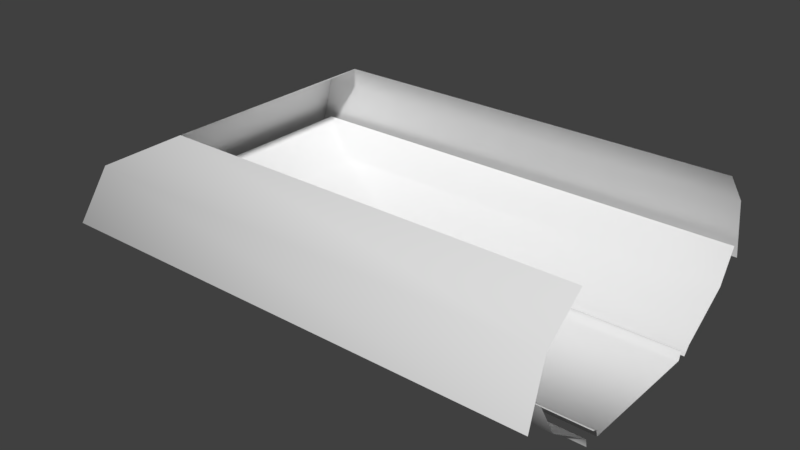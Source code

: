 # Source: Stadium.blend  (saved by Blender 2.77.0; exported with 4.5.12 LTS)
import bpy
from mathutils import Matrix  # noqa: F401  (used for matrix-valued properties, if any)

bpy.ops.wm.read_factory_settings(use_empty=True)
scene = bpy.context.scene
scene.name = 'Scene'

# ---- collections
col_collection_1 = bpy.data.collections.new('Collection 1'); scene.collection.children.link(col_collection_1)

# ---- world
world_world = bpy.data.worlds.new('World'); scene.world = world_world
world_world.color = (0.05088, 0.05088, 0.05088)
world_world.use_sun_shadow = False
world_world.sun_shadow_jitter_overblur = 0.0
world_world.cycles.sampling_method = 'MANUAL'

# ---- meshes
me_stadium = bpy.data.meshes.new('Stadium')
me_stadium.from_pydata([(554.1, 253.0, 0.0), (-553.4, 253.0, 0.0), (554.1, -253.0, 0.0), (-553.4, -253.0, 0.0), (554.1, 261.2, 28.51), (-571.3, 261.2, 28.51), (554.1, -261.2, 28.51), (-571.3, -261.2, 28.51), (554.1, 317.5, 28.51), (-694.5, 317.5, 28.51), (554.1, -317.5, 28.51), (-694.5, -317.5, 28.51), (554.1, 506.2, 160.4), (-1107.0, 506.2, 160.4), (554.1, -506.2, 160.4), (-1107.0, -506.2, 160.4), (554.1, 575.2, 285.9), (-1258.0, 575.2, 285.9), (554.1, -575.2, 285.9), (-1258.0, -575.2, 285.9), (-1107.0, 506.2, 160.4), (-1258.0, 575.2, 285.9), (554.1, -575.2, 285.9), (-1258.0, -575.2, 285.9), (554.1, 613.2, 226.6), (-1341.0, 613.2, 226.6), (-1341.0, 613.2, 226.6), (554.1, -632.2, 226.6), (-1341.0, -632.2, 226.6), (554.1, 571.4, 453.2), (-1250.0, 571.4, 453.2), (-1250.0, 571.4, 453.2), (554.1, -569.4, 453.2), (-1250.0, -569.4, 453.2), (554.1, 467.4, 577.3), (-1022.0, 467.4, 577.3), (-1022.0, 467.4, 577.3), (554.1, -413.5, 577.3), (-1022.0, -413.5, 577.3), (549.7, 302.9, -10.22), (-665.8, 302.9, -10.22), (-665.8, -302.9, -10.22), (549.7, -302.9, -10.22), (549.7, 270.5, 27.79), (-591.3, 270.5, 27.79), (549.7, -270.5, 27.79), (-591.3, -270.5, 27.79)], [(21, 23), (23, 22), (20, 21)], [(0, 1, 3, 2), (2, 3, 7, 6), (3, 1, 5, 7), (1, 0, 4, 5), (9, 11, 41, 40), (10, 11, 15, 14), (11, 9, 13, 15), (9, 8, 12, 13), (14, 15, 19, 18), (15, 13, 17, 19), (13, 12, 16, 17), (27, 28, 33, 32), (28, 26, 31, 33), (25, 24, 29, 30), (32, 33, 38, 37), (33, 31, 36, 38), (30, 29, 34, 35), (11, 10, 42, 41), (8, 9, 40, 39), (6, 7, 46, 45), (7, 5, 44, 46), (5, 4, 43, 44)])
me_stadium.polygons.foreach_set('use_smooth', [True] * 22)
me_stadium.use_remesh_preserve_volume = False
me_stadium.use_remesh_preserve_attributes = False
me_stadium.use_mirror_vertex_groups = False
me_stadium.update()

# ---- objects
ob_stadium = bpy.data.objects.new('Stadium', me_stadium)

# ---- transforms, parenting, visibility, modifiers, constraints
ob_stadium.location = (0.0, 0.0, 0.0)
ob_stadium.lineart.crease_threshold = 0.0

# ---- collection membership
col_collection_1.objects.link(ob_stadium)

# ---- scene / render settings (as saved in the file)
scene.frame_start = 1; scene.frame_end = 250; scene.frame_set(1)
scene.render.engine = 'BLENDER_EEVEE_NEXT'
scene.render.resolution_percentage = 50
scene.render.dither_intensity = 0.0
scene.cycles.use_denoising = False
scene.cycles.samples = 128
scene.cycles.sampling_pattern = 'TABULATED_SOBOL'
scene.cycles.light_sampling_threshold = 0.0
scene.cycles.use_adaptive_sampling = False
scene.cycles.use_light_tree = False
scene.cycles.blur_glossy = 0.0
scene.cycles.sample_clamp_indirect = 0.0
scene.view_settings.view_transform = 'Standard'
bpy.context.view_layer.update()

# ---- added for rendering (the .blend has no active camera and no usable light): camera, sun
cam_auto = bpy.data.cameras.new('AutoCamera')
cam_auto.lens = 50.0
cam_auto.sensor_width = 36.0
cam_auto.clip_end = 38038.5
ob_auto_camera = bpy.data.objects.new('AutoCamera', cam_auto)
scene.collection.objects.link(ob_auto_camera)
ob_auto_camera.location = (1773.92, -2610.43, 2017.5)
ob_auto_camera.rotation_euler = (1.09748, -7.21219e-08, 0.694738)
scene.camera = ob_auto_camera
light_auto_sun = bpy.data.lights.new('AutoSun', 'SUN')
light_auto_sun.energy = 3.0
light_auto_sun.angle = 0.0523599
ob_auto_sun = bpy.data.objects.new('AutoSun', light_auto_sun)
scene.collection.objects.link(ob_auto_sun)
ob_auto_sun.rotation_euler = (0.872665, 0.174533, 0.523599)
bpy.context.view_layer.update()

